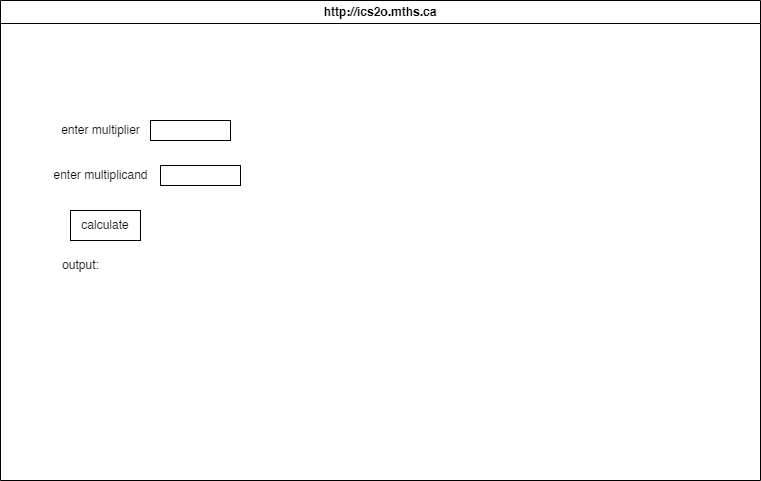

The diagram above was exported from draw.io. Its source (the exported page's mxGraphModel, read from the mxfile embedded in the PNG):
<mxGraphModel dx="1086" dy="757" grid="1" gridSize="10" guides="1" tooltips="1" connect="1" arrows="1" fold="1" page="1" pageScale="1" pageWidth="850" pageHeight="1100" math="0" shadow="0">
  <root>
    <mxCell id="0" />
    <mxCell id="1" parent="0" />
    <mxCell id="7" value="http://ics2o.mths.ca" style="swimlane;whiteSpace=wrap;html=1;" vertex="1" parent="1">
      <mxGeometry x="40" y="40" width="760" height="480" as="geometry" />
    </mxCell>
    <mxCell id="8" value="enter multiplicand" style="text;html=1;align=center;verticalAlign=middle;resizable=0;points=[];autosize=1;strokeColor=none;fillColor=none;" vertex="1" parent="7">
      <mxGeometry x="40" y="160" width="120" height="30" as="geometry" />
    </mxCell>
    <mxCell id="9" value="enter multiplier" style="text;html=1;align=center;verticalAlign=middle;resizable=0;points=[];autosize=1;strokeColor=none;fillColor=none;" vertex="1" parent="7">
      <mxGeometry x="50" y="115" width="100" height="30" as="geometry" />
    </mxCell>
    <mxCell id="10" value="" style="whiteSpace=wrap;html=1;" vertex="1" parent="7">
      <mxGeometry x="150" y="120" width="80" height="20" as="geometry" />
    </mxCell>
    <mxCell id="11" value="" style="whiteSpace=wrap;html=1;" vertex="1" parent="7">
      <mxGeometry x="160" y="165" width="80" height="20" as="geometry" />
    </mxCell>
    <mxCell id="12" value="calculate" style="whiteSpace=wrap;html=1;" vertex="1" parent="7">
      <mxGeometry x="70" y="210" width="70" height="30" as="geometry" />
    </mxCell>
    <mxCell id="13" value="output:" style="text;html=1;align=center;verticalAlign=middle;resizable=0;points=[];autosize=1;strokeColor=none;fillColor=none;" vertex="1" parent="7">
      <mxGeometry x="50" y="250" width="60" height="30" as="geometry" />
    </mxCell>
  </root>
</mxGraphModel>